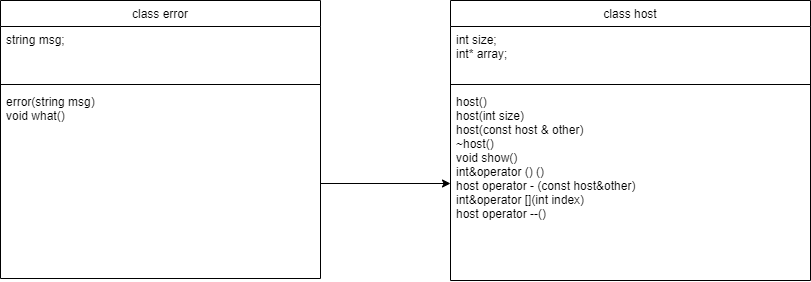

The diagram above was exported from draw.io. Its source (the exported page's mxGraphModel, read from the mxfile embedded in the PNG):
<mxGraphModel dx="1278" dy="2909" grid="1" gridSize="10" guides="1" tooltips="1" connect="1" arrows="1" fold="1" page="1" pageScale="1" pageWidth="827" pageHeight="1169" math="0" shadow="0">
  <root>
    <mxCell id="WIyWlLk6GJQsqaUBKTNV-0" />
    <mxCell id="WIyWlLk6GJQsqaUBKTNV-1" parent="WIyWlLk6GJQsqaUBKTNV-0" />
    <mxCell id="H37_FKNiWwp_M3zd_psu-13" value="class host" style="swimlane;fontStyle=0;align=center;verticalAlign=top;childLayout=stackLayout;horizontal=1;startSize=26;horizontalStack=0;resizeParent=1;resizeLast=0;collapsible=1;marginBottom=0;rounded=0;shadow=0;strokeWidth=1;" parent="WIyWlLk6GJQsqaUBKTNV-1" vertex="1">
      <mxGeometry x="460" y="-1720" width="360" height="280" as="geometry">
        <mxRectangle x="550" y="140" width="160" height="26" as="alternateBounds" />
      </mxGeometry>
    </mxCell>
    <mxCell id="H37_FKNiWwp_M3zd_psu-14" value="&#09;int size;&#10;&#09;int* array;" style="text;align=left;verticalAlign=top;spacingLeft=4;spacingRight=4;overflow=hidden;rotatable=0;points=[[0,0.5],[1,0.5]];portConstraint=eastwest;" parent="H37_FKNiWwp_M3zd_psu-13" vertex="1">
      <mxGeometry y="26" width="360" height="54" as="geometry" />
    </mxCell>
    <mxCell id="H37_FKNiWwp_M3zd_psu-15" value="" style="line;html=1;strokeWidth=1;align=left;verticalAlign=middle;spacingTop=-1;spacingLeft=3;spacingRight=3;rotatable=0;labelPosition=right;points=[];portConstraint=eastwest;" parent="H37_FKNiWwp_M3zd_psu-13" vertex="1">
      <mxGeometry y="80" width="360" height="8" as="geometry" />
    </mxCell>
    <mxCell id="H37_FKNiWwp_M3zd_psu-16" value="host()&#10;host(int size)&#10;host(const host &amp; other)&#10;~host()&#10;void show()&#10;int&amp;operator () ()&#10;host operator - (const host&amp;other)&#10;int&amp;operator [](int index)&#10;host operator --()&#10;&#10;" style="text;align=left;verticalAlign=top;spacingLeft=4;spacingRight=4;overflow=hidden;rotatable=0;points=[[0,0.5],[1,0.5]];portConstraint=eastwest;" parent="H37_FKNiWwp_M3zd_psu-13" vertex="1">
      <mxGeometry y="88" width="360" height="190" as="geometry" />
    </mxCell>
    <mxCell id="0WdSzmipxWDrYuPJ_QX4-0" value="class error" style="swimlane;fontStyle=0;align=center;verticalAlign=top;childLayout=stackLayout;horizontal=1;startSize=26;horizontalStack=0;resizeParent=1;resizeLast=0;collapsible=1;marginBottom=0;rounded=0;shadow=0;strokeWidth=1;" vertex="1" parent="WIyWlLk6GJQsqaUBKTNV-1">
      <mxGeometry x="10" y="-1720" width="320" height="278" as="geometry">
        <mxRectangle x="550" y="140" width="160" height="26" as="alternateBounds" />
      </mxGeometry>
    </mxCell>
    <mxCell id="0WdSzmipxWDrYuPJ_QX4-1" value="string msg;" style="text;align=left;verticalAlign=top;spacingLeft=4;spacingRight=4;overflow=hidden;rotatable=0;points=[[0,0.5],[1,0.5]];portConstraint=eastwest;" vertex="1" parent="0WdSzmipxWDrYuPJ_QX4-0">
      <mxGeometry y="26" width="320" height="54" as="geometry" />
    </mxCell>
    <mxCell id="0WdSzmipxWDrYuPJ_QX4-2" value="" style="line;html=1;strokeWidth=1;align=left;verticalAlign=middle;spacingTop=-1;spacingLeft=3;spacingRight=3;rotatable=0;labelPosition=right;points=[];portConstraint=eastwest;" vertex="1" parent="0WdSzmipxWDrYuPJ_QX4-0">
      <mxGeometry y="80" width="320" height="8" as="geometry" />
    </mxCell>
    <mxCell id="0WdSzmipxWDrYuPJ_QX4-3" value="error(string msg)&#10;void what()" style="text;align=left;verticalAlign=top;spacingLeft=4;spacingRight=4;overflow=hidden;rotatable=0;points=[[0,0.5],[1,0.5]];portConstraint=eastwest;" vertex="1" parent="0WdSzmipxWDrYuPJ_QX4-0">
      <mxGeometry y="88" width="320" height="190" as="geometry" />
    </mxCell>
    <mxCell id="0WdSzmipxWDrYuPJ_QX4-4" style="edgeStyle=orthogonalEdgeStyle;rounded=0;orthogonalLoop=1;jettySize=auto;html=1;" edge="1" parent="WIyWlLk6GJQsqaUBKTNV-1" source="0WdSzmipxWDrYuPJ_QX4-3" target="H37_FKNiWwp_M3zd_psu-16">
      <mxGeometry relative="1" as="geometry" />
    </mxCell>
  </root>
</mxGraphModel>